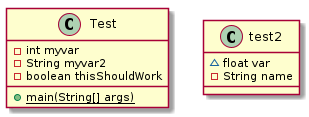

The diagram above was rendered by PlantUML. Its source (embedded in the PNG):
@startuml test2


class Test {
    - int myvar
    - String myvar2
    - boolean thisShouldWork
    {static} + main(String[] args)
}


class test2 {
    ~ float var
    - String name
}

@enduml